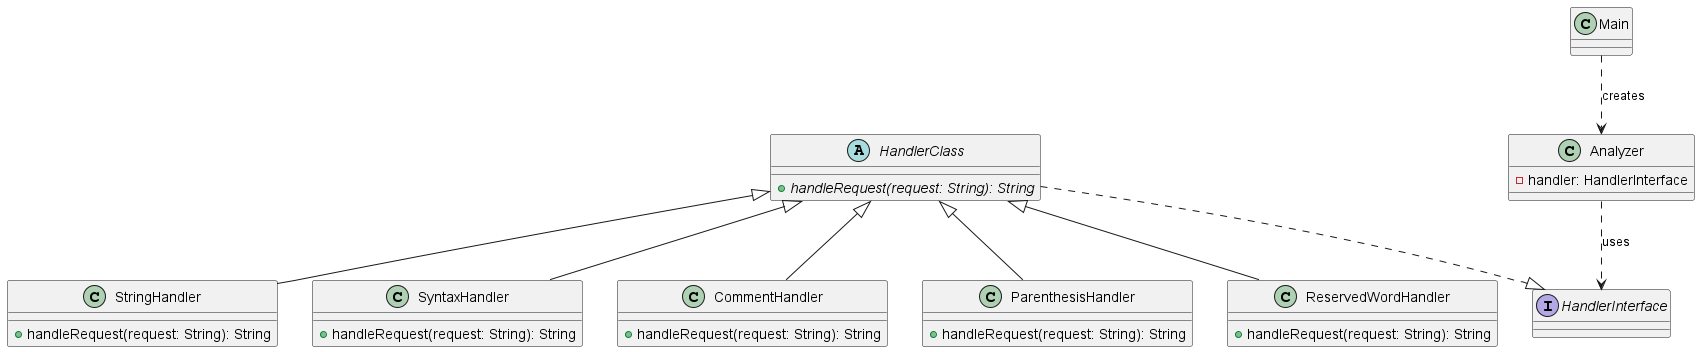

The diagram above was rendered by PlantUML. Its source (embedded in the PNG):
@startuml
interface HandlerInterface {
}

abstract class HandlerClass {
    {abstract} +handleRequest(request: String): String
}
HandlerClass ..|> HandlerInterface

class StringHandler {
    +handleRequest(request: String): String
}
StringHandler -up-|> HandlerClass

class SyntaxHandler {
    +handleRequest(request: String): String
}
SyntaxHandler -up-|> HandlerClass

class CommentHandler {
    +handleRequest(request: String): String
}
CommentHandler -up-|> HandlerClass

class ParenthesisHandler {
    +handleRequest(request: String): String
}
ParenthesisHandler -up-|> HandlerClass

class ReservedWordHandler {
    +handleRequest(request: String): String
}
ReservedWordHandler -up-|> HandlerClass

class Analyzer {
    -handler: HandlerInterface
}
Analyzer ..> HandlerInterface : uses

class Main {
}
Main ..> Analyzer : creates

@enduml